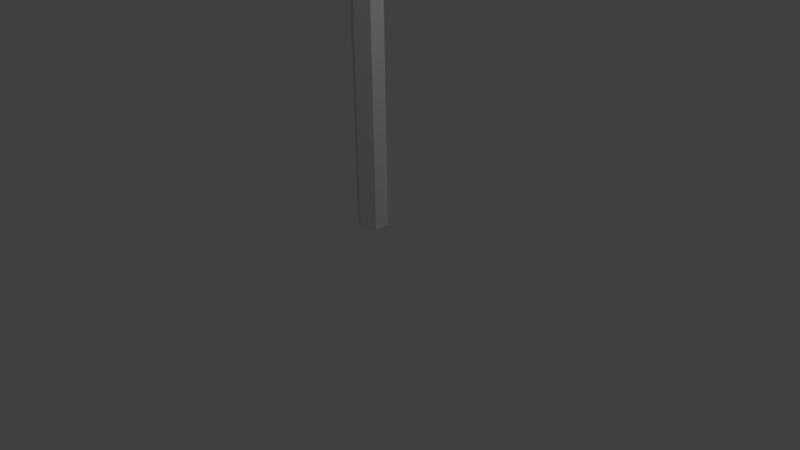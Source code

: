 # Source: lampost.blend  (saved by Blender 2.73.0; exported with 4.5.12 LTS)
import bpy
from mathutils import Matrix  # noqa: F401  (used for matrix-valued properties, if any)

bpy.ops.wm.read_factory_settings(use_empty=True)
scene = bpy.context.scene
scene.name = 'Scene'

# ---- collections
col_collection_1 = bpy.data.collections.new('Collection 1'); scene.collection.children.link(col_collection_1)

# ---- world
world_world = bpy.data.worlds.new('World'); scene.world = world_world
world_world.color = (0.05088, 0.05088, 0.05088)
world_world.use_sun_shadow = False
world_world.sun_shadow_jitter_overblur = 0.0
world_world.cycles.sampling_method = 'MANUAL'
world_world.cycles.sample_map_resolution = 256

# ---- cameras
cam_camera = bpy.data.cameras.new('Camera')
cam_camera.clip_end = 100.0
cam_camera.lens = 35.0
cam_camera.sensor_width = 32.0
cam_camera.sensor_height = 18.0
cam_camera.ortho_scale = 7.314
cam_camera.dof.focus_distance = 0.0
cam_camera.dof.aperture_fstop = 128.0

# ---- lights
light_lamp = bpy.data.lights.new('Lamp', 'POINT')
light_lamp.transmission_factor = 0.0
light_lamp.cutoff_distance = 30.0
light_lamp.energy = 100.0
light_lamp.shadow_buffer_clip_start = 1.001
light_lamp.shadow_soft_size = 0.1
light_lamp.shadow_maximum_resolution = 0.006
light_lamp.use_absolute_resolution = True
light_lamp.cycles.use_multiple_importance_sampling = False

# ---- meshes
me_circle = bpy.data.meshes.new('Circle')
me_circle.from_pydata([(5.883e-09, 0.7039, 15.53), (-0.6096, 0.352, 15.53), (-0.6096, -0.352, 15.53), (6.742e-08, -0.7039, 15.53), (0.6096, -0.352, 15.53), (0.6096, 0.352, 15.53), (-1.007e-05, 1.71, 17.97), (-1.481, 0.8549, 17.97), (-1.481, -0.8549, 17.97), (-9.916e-06, -1.71, 17.97), (1.481, -0.8549, 17.97), (1.481, 0.8549, 17.97), (-7.167e-06, 1.71, 18.54), (-1.481, 0.8549, 18.54), (-1.481, -0.8549, 18.54), (-7.017e-06, -1.71, 18.54), (1.481, -0.8549, 18.54), (1.481, 0.8549, 18.54), (-1.642e-06, 0.6786, 15.98), (-0.5877, 0.3393, 15.98), (-0.5877, -0.3393, 15.98), (-1.582e-06, -0.6786, 15.98), (0.5877, -0.3393, 15.98), (0.5877, 0.3393, 15.98), (-8.472e-06, 1.16, 17.64), (-1.005, 0.5801, 17.64), (-1.005, -0.5801, 17.64), (-8.371e-06, -1.16, 17.64), (1.005, -0.5801, 17.64), (1.005, 0.5801, 17.64), (5.883e-09, 0.7039, 1.573), (-0.6096, 0.352, 1.573), (-0.6096, -0.352, 1.573), (6.742e-08, -0.7039, 1.573), (0.6096, -0.352, 1.573), (0.6096, 0.352, 1.573), (0.5877, -0.3393, 15.98), (1.005, -0.5801, 17.64), (0.5877, -0.3393, 15.98), (1.005, -0.5801, 17.64), (0.6409, -0.2921, 15.98), (1.058, -0.5328, 17.64), (0.6409, 0.3225, 15.98), (1.058, 0.5633, 17.64), (-1.642e-06, 0.6786, 15.98), (-8.472e-06, 1.16, 17.64), (-0.0831, 0.7527, 15.98), (-0.08311, 1.234, 17.64), (-0.6479, 0.4768, 15.98), (-1.065, 0.7176, 17.64), (-0.5877, -0.3393, 15.98), (-1.005, -0.5801, 17.64), (-0.6573, -0.4942, 15.98), (-1.074, -0.735, 17.64), (-0.1045, -0.7725, 15.98), (-0.1045, -1.254, 17.64)], [], [(10, 11, 17, 16), (10, 4, 22, 28), (3, 9, 27, 21), (11, 6, 12, 17), (8, 26, 20, 2), (13, 14, 15, 16, 17, 12), (1, 19, 25, 7), (9, 10, 16, 15), (8, 9, 15, 14), (7, 13, 14, 8), (6, 7, 13, 12), (22, 23, 29, 28), (20, 21, 27, 26), (18, 19, 25, 24), (6, 0, 18, 24), (5, 11, 29, 23), (6, 24, 29, 11), (10, 28, 27, 9), (8, 7, 25, 26), (5, 0, 18, 23), (4, 5, 23, 22), (3, 4, 22, 21), (2, 3, 21, 20), (1, 2, 20, 19), (0, 1, 19, 18), (0, 5, 35, 30), (5, 4, 34, 35), (4, 3, 33, 34), (3, 2, 32, 33), (2, 1, 31, 32), (1, 0, 30, 31), (8, 7, 6, 11, 10, 9), (22, 36, 37, 28), (36, 38, 39, 37), (38, 40, 41, 39), (4, 10, 41, 40), (23, 29, 43, 42), (5, 42, 43, 11), (24, 18, 44, 45), (45, 44, 46, 47), (6, 47, 46, 0), (25, 19, 48, 49), (1, 7, 49, 48), (20, 26, 51, 50), (50, 51, 53, 52), (2, 52, 53, 8), (27, 21, 54, 55), (3, 54, 55, 9), (43, 42, 40, 41), (46, 47, 49, 48), (55, 54, 52, 53), (13, 14, 26, 25), (26, 14, 8), (25, 7, 13)])
me_circle.use_remesh_preserve_volume = False
me_circle.use_remesh_preserve_attributes = False
me_circle.use_mirror_vertex_groups = False
me_circle.update()

# ---- objects
ob_circle = bpy.data.objects.new('Circle', me_circle)
ob_lamp = bpy.data.objects.new('Lamp', light_lamp)
ob_camera = bpy.data.objects.new('Camera', cam_camera)

# ---- transforms, parenting, visibility, modifiers, constraints
ob_circle.location = (0.0, 0.0, 0.0)
ob_circle.scale = (0.284, 0.284, 0.284)
ob_circle.lineart.crease_threshold = 0.0
ob_lamp.location = (4.076, 1.005, 5.904)
ob_lamp.rotation_euler = (0.6503, 0.05522, 1.866)
ob_lamp.lock_rotations_4d = False
ob_lamp.empty_display_type = 'ARROWS'
ob_lamp.color = (0.0, 0.0, 0.0, 0.0)
ob_lamp.lineart.crease_threshold = 0.0
ob_camera.location = (7.481, -6.508, 5.344)
ob_camera.rotation_euler = (1.109, 0.01082, 0.8149)
ob_camera.lock_rotations_4d = False
ob_camera.empty_display_type = 'ARROWS'
ob_camera.color = (0.0, 0.0, 0.0, 0.0)
ob_camera.display_type = 'WIRE'
ob_camera.lineart.crease_threshold = 0.0

# ---- collection membership
col_collection_1.objects.link(ob_circle)
col_collection_1.objects.link(ob_lamp)
col_collection_1.objects.link(ob_camera)

# ---- scene / render settings (as saved in the file)
scene.camera = ob_camera
scene.frame_start = 1; scene.frame_end = 250; scene.frame_set(1)
scene.render.engine = 'BLENDER_EEVEE_NEXT'
scene.render.resolution_percentage = 50
scene.render.dither_intensity = 0.0
scene.cycles.use_denoising = False
scene.cycles.samples = 10
scene.cycles.sampling_pattern = 'TABULATED_SOBOL'
scene.cycles.light_sampling_threshold = 0.0
scene.cycles.use_adaptive_sampling = False
scene.cycles.use_light_tree = False
scene.cycles.blur_glossy = 0.0
scene.cycles.pixel_filter_type = 'GAUSSIAN'
scene.cycles.sample_clamp_indirect = 0.0
scene.view_settings.view_transform = 'Standard'
bpy.context.view_layer.update()
